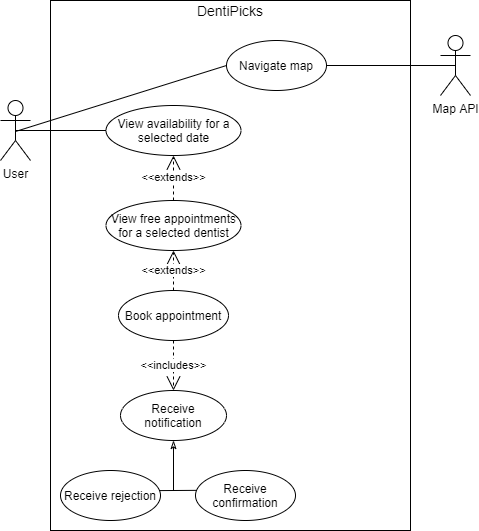

The diagram above was exported from draw.io. Its source (the exported page's mxGraphModel, read from the mxfile embedded in the PNG):
<mxGraphModel dx="1182" dy="732" grid="1" gridSize="10" guides="1" tooltips="1" connect="1" arrows="1" fold="1" page="1" pageScale="1" pageWidth="827" pageHeight="1169" math="0" shadow="0">
  <root>
    <mxCell id="l1JzWjI0LvrjK_J_sIJn-0" />
    <mxCell id="l1JzWjI0LvrjK_J_sIJn-1" parent="l1JzWjI0LvrjK_J_sIJn-0" />
    <mxCell id="l1JzWjI0LvrjK_J_sIJn-2" value="" style="rounded=0;whiteSpace=wrap;html=1;fillColor=none;" vertex="1" parent="l1JzWjI0LvrjK_J_sIJn-1">
      <mxGeometry x="160" y="40" width="360" height="530" as="geometry" />
    </mxCell>
    <mxCell id="l1JzWjI0LvrjK_J_sIJn-3" value="User" style="shape=umlActor;verticalLabelPosition=bottom;verticalAlign=top;html=1;outlineConnect=0;" vertex="1" parent="l1JzWjI0LvrjK_J_sIJn-1">
      <mxGeometry x="110" y="140" width="30" height="60" as="geometry" />
    </mxCell>
    <mxCell id="l1JzWjI0LvrjK_J_sIJn-4" value="View free appointments for a selected dentist" style="ellipse;whiteSpace=wrap;html=1;" vertex="1" parent="l1JzWjI0LvrjK_J_sIJn-1">
      <mxGeometry x="215.5" y="240" width="135" height="50" as="geometry" />
    </mxCell>
    <mxCell id="l1JzWjI0LvrjK_J_sIJn-5" value="Book appointment" style="ellipse;whiteSpace=wrap;html=1;" vertex="1" parent="l1JzWjI0LvrjK_J_sIJn-1">
      <mxGeometry x="228" y="330" width="110" height="50" as="geometry" />
    </mxCell>
    <mxCell id="l1JzWjI0LvrjK_J_sIJn-6" value="Navigate map" style="ellipse;whiteSpace=wrap;html=1;" vertex="1" parent="l1JzWjI0LvrjK_J_sIJn-1">
      <mxGeometry x="336" y="80" width="100" height="50" as="geometry" />
    </mxCell>
    <mxCell id="l1JzWjI0LvrjK_J_sIJn-7" value="Receive notification" style="ellipse;whiteSpace=wrap;html=1;" vertex="1" parent="l1JzWjI0LvrjK_J_sIJn-1">
      <mxGeometry x="230" y="430" width="106" height="50" as="geometry" />
    </mxCell>
    <mxCell id="l1JzWjI0LvrjK_J_sIJn-8" value="Receive rejection" style="ellipse;whiteSpace=wrap;html=1;" vertex="1" parent="l1JzWjI0LvrjK_J_sIJn-1">
      <mxGeometry x="170" y="510" width="100" height="50" as="geometry" />
    </mxCell>
    <mxCell id="l1JzWjI0LvrjK_J_sIJn-9" value="Receive confirmation" style="ellipse;whiteSpace=wrap;html=1;" vertex="1" parent="l1JzWjI0LvrjK_J_sIJn-1">
      <mxGeometry x="305" y="510" width="100" height="50" as="geometry" />
    </mxCell>
    <mxCell id="l1JzWjI0LvrjK_J_sIJn-10" value="Map API" style="shape=umlActor;verticalLabelPosition=bottom;verticalAlign=top;html=1;outlineConnect=0;" vertex="1" parent="l1JzWjI0LvrjK_J_sIJn-1">
      <mxGeometry x="550" y="75" width="30" height="60" as="geometry" />
    </mxCell>
    <mxCell id="l1JzWjI0LvrjK_J_sIJn-11" value="" style="endArrow=none;html=1;exitX=0.5;exitY=0.5;exitDx=0;exitDy=0;exitPerimeter=0;entryX=1;entryY=0.5;entryDx=0;entryDy=0;" edge="1" parent="l1JzWjI0LvrjK_J_sIJn-1" source="l1JzWjI0LvrjK_J_sIJn-10" target="l1JzWjI0LvrjK_J_sIJn-6">
      <mxGeometry width="50" height="50" relative="1" as="geometry">
        <mxPoint x="350" y="230" as="sourcePoint" />
        <mxPoint x="400" y="180" as="targetPoint" />
      </mxGeometry>
    </mxCell>
    <mxCell id="l1JzWjI0LvrjK_J_sIJn-12" value="" style="endArrow=none;html=1;entryX=0;entryY=0.5;entryDx=0;entryDy=0;" edge="1" parent="l1JzWjI0LvrjK_J_sIJn-1" target="l1JzWjI0LvrjK_J_sIJn-6">
      <mxGeometry width="50" height="50" relative="1" as="geometry">
        <mxPoint x="125" y="171" as="sourcePoint" />
        <mxPoint x="250" y="180" as="targetPoint" />
      </mxGeometry>
    </mxCell>
    <mxCell id="l1JzWjI0LvrjK_J_sIJn-13" value="&amp;lt;&amp;lt;includes&amp;gt;&amp;gt;" style="endArrow=open;endSize=12;dashed=1;html=1;entryX=0.5;entryY=0;entryDx=0;entryDy=0;exitX=0.5;exitY=1;exitDx=0;exitDy=0;" edge="1" parent="l1JzWjI0LvrjK_J_sIJn-1" source="l1JzWjI0LvrjK_J_sIJn-5" target="l1JzWjI0LvrjK_J_sIJn-7">
      <mxGeometry width="160" relative="1" as="geometry">
        <mxPoint x="170" y="260" as="sourcePoint" />
        <mxPoint x="330" y="260" as="targetPoint" />
      </mxGeometry>
    </mxCell>
    <mxCell id="l1JzWjI0LvrjK_J_sIJn-14" value="&lt;font style=&quot;font-size: 14px&quot;&gt;DentiPicks&lt;/font&gt;" style="text;html=1;strokeColor=none;fillColor=none;align=center;verticalAlign=middle;whiteSpace=wrap;rounded=0;" vertex="1" parent="l1JzWjI0LvrjK_J_sIJn-1">
      <mxGeometry x="305" y="40" width="70" height="20" as="geometry" />
    </mxCell>
    <mxCell id="l1JzWjI0LvrjK_J_sIJn-18" value="" style="endArrow=classicThin;html=1;entryX=0.5;entryY=1;entryDx=0;entryDy=0;endFill=0;" edge="1" parent="l1JzWjI0LvrjK_J_sIJn-1" target="l1JzWjI0LvrjK_J_sIJn-7">
      <mxGeometry width="50" height="50" relative="1" as="geometry">
        <mxPoint x="283" y="530" as="sourcePoint" />
        <mxPoint x="300" y="330" as="targetPoint" />
      </mxGeometry>
    </mxCell>
    <mxCell id="l1JzWjI0LvrjK_J_sIJn-19" value="" style="endArrow=none;html=1;exitX=0.987;exitY=0.402;exitDx=0;exitDy=0;exitPerimeter=0;entryX=0.006;entryY=0.397;entryDx=0;entryDy=0;entryPerimeter=0;" edge="1" parent="l1JzWjI0LvrjK_J_sIJn-1" source="l1JzWjI0LvrjK_J_sIJn-8" target="l1JzWjI0LvrjK_J_sIJn-9">
      <mxGeometry width="50" height="50" relative="1" as="geometry">
        <mxPoint x="310" y="360" as="sourcePoint" />
        <mxPoint x="290" y="380" as="targetPoint" />
      </mxGeometry>
    </mxCell>
    <mxCell id="l1JzWjI0LvrjK_J_sIJn-20" value="View availability for a selected date" style="ellipse;whiteSpace=wrap;html=1;" vertex="1" parent="l1JzWjI0LvrjK_J_sIJn-1">
      <mxGeometry x="215.5" y="145" width="135" height="50" as="geometry" />
    </mxCell>
    <mxCell id="l1JzWjI0LvrjK_J_sIJn-21" value="" style="endArrow=none;html=1;exitX=0.5;exitY=0.5;exitDx=0;exitDy=0;exitPerimeter=0;entryX=0;entryY=0.5;entryDx=0;entryDy=0;" edge="1" parent="l1JzWjI0LvrjK_J_sIJn-1" source="l1JzWjI0LvrjK_J_sIJn-3" target="l1JzWjI0LvrjK_J_sIJn-20">
      <mxGeometry width="50" height="50" relative="1" as="geometry">
        <mxPoint x="135" y="180" as="sourcePoint" />
        <mxPoint x="234.67633229793523" y="125.70638742813765" as="targetPoint" />
      </mxGeometry>
    </mxCell>
    <mxCell id="l1JzWjI0LvrjK_J_sIJn-22" value="&amp;lt;&amp;lt;extends&amp;gt;&amp;gt;" style="endArrow=open;endSize=12;dashed=1;html=1;entryX=0.5;entryY=1;entryDx=0;entryDy=0;" edge="1" parent="l1JzWjI0LvrjK_J_sIJn-1" source="l1JzWjI0LvrjK_J_sIJn-4" target="l1JzWjI0LvrjK_J_sIJn-20">
      <mxGeometry width="160" relative="1" as="geometry">
        <mxPoint x="710" y="390" as="sourcePoint" />
        <mxPoint x="650" y="420" as="targetPoint" />
      </mxGeometry>
    </mxCell>
    <mxCell id="l1JzWjI0LvrjK_J_sIJn-23" value="&amp;lt;&amp;lt;extends&amp;gt;&amp;gt;" style="endArrow=open;endSize=12;dashed=1;html=1;entryX=0.5;entryY=1;entryDx=0;entryDy=0;" edge="1" parent="l1JzWjI0LvrjK_J_sIJn-1" source="l1JzWjI0LvrjK_J_sIJn-5" target="l1JzWjI0LvrjK_J_sIJn-4">
      <mxGeometry width="160" relative="1" as="geometry">
        <mxPoint x="293" y="240" as="sourcePoint" />
        <mxPoint x="293" y="205" as="targetPoint" />
      </mxGeometry>
    </mxCell>
  </root>
</mxGraphModel>